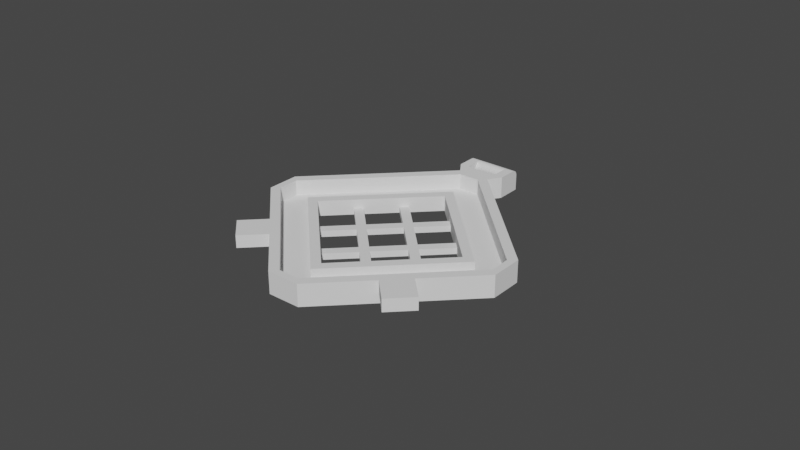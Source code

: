# Source: eugene-mask-filter-cap-4.blend  (saved by Blender 2.82.7; exported with 4.5.12 LTS)
import bpy
from mathutils import Matrix  # noqa: F401  (used for matrix-valued properties, if any)

bpy.ops.wm.read_factory_settings(use_empty=True)
scene = bpy.context.scene
scene.name = 'Scene'

# ---- collections
col_collection = bpy.data.collections.new('Collection'); scene.collection.children.link(col_collection)

# ---- world
world_world = bpy.data.worlds.new('World'); scene.world = world_world
world_world.use_nodes = True; world_world.node_tree.nodes.clear()
_N = world_world.node_tree.nodes; _L = world_world.node_tree.links
n0 = _N.new('ShaderNodeOutputWorld'); n0.name = 'World Output'; n0.location = (300, 300)
n1 = _N.new('ShaderNodeBackground'); n1.name = 'Background'; n1.location = (10, 300)
n1.inputs[0].default_value = (0.05088, 0.05088, 0.05088, 1.0)
_L.new(n1.outputs[0], n0.inputs[0])
n0.is_active_output = True
world_world.color = (0.05088, 0.05088, 0.05088)
world_world.use_sun_shadow = False
world_world.sun_shadow_jitter_overblur = 0.0

# ---- meshes
me_plane_006 = bpy.data.meshes.new('Plane.006')
me_plane_006.from_pydata([(-1.137e-10, -0.02724, 0.002), (0.0, -0.03138, 0.002), (1.137e-10, 0.02724, 0.002), (0.0, 0.03138, 0.002), (0.02724, 1.706e-09, 0.002), (0.03138, 1.949e-09, 0.002), (-0.02724, -1.706e-09, 0.002), (-0.03138, -1.949e-09, 0.002), (0.02443, -0.002813, 0.002), (0.02235, -0.004885, 0.002), (0.02546, -0.005922, 0.002), (0.01954, -0.007698, 0.002), (0.01747, -0.009771, 0.002), (0.02058, -0.01081, 0.002), (0.01466, -0.01258, 0.002), (0.01258, -0.01466, 0.002), (0.01569, -0.01569, 0.002), (0.009771, -0.01747, 0.002), (0.007698, -0.01954, 0.002), (0.01081, -0.02058, 0.002), (0.002813, -0.02443, 0.002), (0.005922, -0.02546, 0.002), (0.004885, -0.02235, 0.002), (-0.002813, -0.02443, 0.002), (-0.004885, -0.02235, 0.002), (-0.005922, -0.02546, 0.002), (-0.007698, -0.01954, 0.002), (-0.009771, -0.01747, 0.002), (-0.01081, -0.02058, 0.002), (-0.01258, -0.01466, 0.002), (-0.01466, -0.01258, 0.002), (-0.01569, -0.01569, 0.002), (-0.01747, -0.009771, 0.002), (-0.01954, -0.007698, 0.002), (-0.02058, -0.01081, 0.002), (-0.02443, -0.002813, 0.002), (-0.02546, -0.005922, 0.002), (-0.02235, -0.004885, 0.002), (-0.02443, 0.002813, 0.002), (-0.02235, 0.004885, 0.002), (-0.02546, 0.005922, 0.002), (-0.01954, 0.007698, 0.002), (-0.01747, 0.009771, 0.002), (-0.02058, 0.01081, 0.002), (-0.01466, 0.01258, 0.002), (-0.01258, 0.01466, 0.002), (-0.01569, 0.01569, 0.002), (-0.009771, 0.01747, 0.002), (-0.007698, 0.01954, 0.002), (-0.01081, 0.02058, 0.002), (-0.002813, 0.02443, 0.002), (-0.005922, 0.02546, 0.002), (-0.004885, 0.02235, 0.002), (0.002813, 0.02443, 0.002), (0.004885, 0.02235, 0.002), (0.005922, 0.02546, 0.002), (0.007698, 0.01954, 0.002), (0.009771, 0.01747, 0.002), (0.01081, 0.02058, 0.002), (0.01258, 0.01466, 0.002), (0.01466, 0.01258, 0.002), (0.01569, 0.01569, 0.002), (0.01747, 0.009771, 0.002), (0.01954, 0.007698, 0.002), (0.02058, 0.01081, 0.002), (0.02443, 0.002813, 0.002), (0.02546, 0.005922, 0.002), (0.02235, 0.004885, 0.002), (0.01466, -0.002813, 0.002), (0.01258, -0.004885, 0.002), (0.01466, -0.006958, 0.002), (0.01673, -0.004885, 0.002), (0.004885, -0.01258, 0.002), (0.002813, -0.01466, 0.002), (0.004885, -0.01673, 0.002), (0.006958, -0.01466, 0.002), (0.01466, 0.006958, 0.002), (0.01258, 0.004885, 0.002), (0.01466, 0.002813, 0.002), (0.01673, 0.004885, 0.002), (0.009771, 0.002073, 0.002), (0.007698, 0.0, 0.002), (0.009771, -0.002073, 0.002), (0.01184, 1.137e-10, 0.002), (0.004885, -0.002813, 0.002), (0.002813, -0.004885, 0.002), (0.004885, -0.006958, 0.002), (0.006958, -0.004885, 0.002), (-2.275e-10, -0.007698, 0.002), (-0.002073, -0.009771, 0.002), (2.275e-10, -0.01184, 0.002), (0.002073, -0.009771, 0.002), (-0.006958, -0.01466, 0.002), (-0.004885, -0.01673, 0.002), (-0.002813, -0.01466, 0.002), (-0.004885, -0.01258, 0.002), (0.004885, 0.006958, 0.002), (0.002813, 0.004885, 0.002), (0.004885, 0.002813, 0.002), (0.006958, 0.004885, 0.002), (-0.004885, -0.002813, 0.002), (-0.006958, -0.004885, 0.002), (-0.004885, -0.006958, 0.002), (-0.002813, -0.004885, 0.002), (0.004885, 0.01673, 0.002), (0.002813, 0.01466, 0.002), (0.004885, 0.01258, 0.002), (0.006958, 0.01466, 0.002), (-2.275e-10, 0.01184, 0.002), (-0.002073, 0.009771, 0.002), (0.0, 0.007698, 0.002), (0.002073, 0.009771, 0.002), (-0.004885, 0.006958, 0.002), (-0.006958, 0.004885, 0.002), (-0.004885, 0.002813, 0.002), (-0.002813, 0.004885, 0.002), (-0.009771, 0.002073, 0.002), (-0.01184, -9.1e-10, 0.002), (-0.009771, -0.002073, 0.002), (-0.007698, -9.1e-10, 0.002), (-0.01673, -0.004885, 0.002), (-0.01466, -0.006958, 0.002), (-0.01258, -0.004885, 0.002), (-0.01466, -0.002813, 0.002), (-0.004885, 0.01673, 0.002), (-0.006958, 0.01466, 0.002), (-0.004885, 0.01258, 0.002), (-0.002813, 0.01466, 0.002), (-0.01466, 0.006958, 0.002), (-0.01673, 0.004885, 0.002), (-0.01466, 0.002813, 0.002), (-0.01258, 0.004885, 0.002), (-1.137e-10, -0.02724, 0.0), (0.0, -0.03138, 0.0), (1.137e-10, 0.02724, 0.0), (0.0, 0.03138, 0.0), (0.02724, 1.706e-09, 0.0), (0.03138, 1.949e-09, 0.0), (-0.02724, -1.706e-09, 0.0), (-0.03138, -1.949e-09, 0.0), (0.02443, -0.002813, 0.0), (0.02235, -0.004885, 0.0), (0.02546, -0.005922, 0.0), (0.01954, -0.007698, 0.0), (0.01747, -0.009771, 0.0), (0.02058, -0.01081, 0.0), (0.01466, -0.01258, 0.0), (0.01258, -0.01466, 0.0), (0.01569, -0.01569, 0.0), (0.009771, -0.01747, 0.0), (0.007698, -0.01954, 0.0), (0.01081, -0.02058, 0.0), (0.002813, -0.02443, 0.0), (0.005922, -0.02546, 0.0), (0.004885, -0.02235, 0.0), (-0.002813, -0.02443, 0.0), (-0.004885, -0.02235, 0.0), (-0.005922, -0.02546, 0.0), (-0.007698, -0.01954, 0.0), (-0.009771, -0.01747, 0.0), (-0.01081, -0.02058, 0.0), (-0.01258, -0.01466, 0.0), (-0.01466, -0.01258, 0.0), (-0.01569, -0.01569, 0.0), (-0.01747, -0.009771, 0.0), (-0.01954, -0.007698, 0.0), (-0.02058, -0.01081, 0.0), (-0.02443, -0.002813, 0.0), (-0.02546, -0.005922, 0.0), (-0.02235, -0.004885, 0.0), (-0.02443, 0.002813, 0.0), (-0.02235, 0.004885, 0.0), (-0.02546, 0.005922, 0.0), (-0.01954, 0.007698, 0.0), (-0.01747, 0.009771, 0.0), (-0.02058, 0.01081, 0.0), (-0.01466, 0.01258, 0.0), (-0.01258, 0.01466, 0.0), (-0.01569, 0.01569, 0.0), (-0.009771, 0.01747, 0.0), (-0.007698, 0.01954, 0.0), (-0.01081, 0.02058, 0.0), (-0.002813, 0.02443, 0.0), (-0.005922, 0.02546, 0.0), (-0.004885, 0.02235, 0.0), (0.002813, 0.02443, 0.0), (0.004885, 0.02235, 0.0), (0.005922, 0.02546, 0.0), (0.007698, 0.01954, 0.0), (0.009771, 0.01747, 0.0), (0.01081, 0.02058, 0.0), (0.01258, 0.01466, 0.0), (0.01466, 0.01258, 0.0), (0.01569, 0.01569, 0.0), (0.01747, 0.009771, 0.0), (0.01954, 0.007698, 0.0), (0.02058, 0.01081, 0.0), (0.02443, 0.002813, 0.0), (0.02546, 0.005922, 0.0), (0.02235, 0.004885, 0.0), (0.01466, -0.002813, 0.0), (0.01258, -0.004885, 0.0), (0.01466, -0.006958, 0.0), (0.01673, -0.004885, 0.0), (0.004885, -0.01258, 0.0), (0.002813, -0.01466, 0.0), (0.004885, -0.01673, 0.0), (0.006958, -0.01466, 0.0), (0.01466, 0.006958, 0.0), (0.01258, 0.004885, 0.0), (0.01466, 0.002813, 0.0), (0.01673, 0.004885, 0.0), (0.009771, 0.002073, 0.0), (0.007698, 0.0, 0.0), (0.009771, -0.002073, 0.0), (0.01184, 1.137e-10, 0.0), (0.004885, -0.002813, 0.0), (0.002813, -0.004885, 0.0), (0.004885, -0.006958, 0.0), (0.006958, -0.004885, 0.0), (-2.275e-10, -0.007698, 0.0), (-0.002073, -0.009771, 0.0), (2.275e-10, -0.01184, 0.0), (0.002073, -0.009771, 0.0), (-0.006958, -0.01466, 0.0), (-0.004885, -0.01673, 0.0), (-0.002813, -0.01466, 0.0), (-0.004885, -0.01258, 0.0), (0.004885, 0.006958, 0.0), (0.002813, 0.004885, 0.0), (0.004885, 0.002813, 0.0), (0.006958, 0.004885, 0.0), (-0.004885, -0.002813, 0.0), (-0.006958, -0.004885, 0.0), (-0.004885, -0.006958, 0.0), (-0.002813, -0.004885, 0.0), (0.004885, 0.01673, 0.0), (0.002813, 0.01466, 0.0), (0.004885, 0.01258, 0.0), (0.006958, 0.01466, 0.0), (-2.275e-10, 0.01184, 0.0), (-0.002073, 0.009771, 0.0), (0.0, 0.007698, 0.0), (0.002073, 0.009771, 0.0), (-0.004885, 0.006958, 0.0), (-0.006958, 0.004885, 0.0), (-0.004885, 0.002813, 0.0), (-0.002813, 0.004885, 0.0), (-0.009771, 0.002073, 0.0), (-0.01184, -9.1e-10, 0.0), (-0.009771, -0.002073, 0.0), (-0.007698, -9.1e-10, 0.0), (-0.01673, -0.004885, 0.0), (-0.01466, -0.006958, 0.0), (-0.01258, -0.004885, 0.0), (-0.01466, -0.002813, 0.0), (-0.004885, 0.01673, 0.0), (-0.006958, 0.01466, 0.0), (-0.004885, 0.01258, 0.0), (-0.002813, 0.01466, 0.0), (-0.01466, 0.006958, 0.0), (-0.01673, 0.004885, 0.0), (-0.01466, 0.002813, 0.0), (-0.01258, 0.004885, 0.0), (-1.137e-10, -0.02724, 0.005), (0.0, -0.03138, 0.005), (1.137e-10, 0.02724, 0.005), (0.0, 0.03138, 0.005), (0.02724, 1.706e-09, 0.005), (0.03138, 1.949e-09, 0.005), (-0.02724, -1.706e-09, 0.005), (-0.03138, -1.949e-09, 0.005), (0.02443, -0.002813, 0.005), (0.02235, -0.004885, 0.005), (0.02546, -0.005922, 0.005), (0.01954, -0.007698, 0.005), (0.01747, -0.009771, 0.005), (0.02058, -0.01081, 0.005), (0.01466, -0.01258, 0.005), (0.01258, -0.01466, 0.005), (0.01569, -0.01569, 0.005), (0.009771, -0.01747, 0.005), (0.007698, -0.01954, 0.005), (0.01081, -0.02058, 0.005), (0.002813, -0.02443, 0.005), (0.005922, -0.02546, 0.005), (0.004885, -0.02235, 0.005), (-0.002813, -0.02443, 0.005), (-0.004885, -0.02235, 0.005), (-0.005922, -0.02546, 0.005), (-0.007698, -0.01954, 0.005), (-0.009771, -0.01747, 0.005), (-0.01081, -0.02058, 0.005), (-0.01258, -0.01466, 0.005), (-0.01466, -0.01258, 0.005), (-0.01569, -0.01569, 0.005), (-0.01747, -0.009771, 0.005), (-0.01954, -0.007698, 0.005), (-0.02058, -0.01081, 0.005), (-0.02443, -0.002813, 0.005), (-0.02546, -0.005922, 0.005), (-0.02235, -0.004885, 0.005), (-0.02443, 0.002813, 0.005), (-0.02235, 0.004885, 0.005), (-0.02546, 0.005922, 0.005), (-0.01954, 0.007698, 0.005), (-0.01747, 0.009771, 0.005), (-0.02058, 0.01081, 0.005), (-0.01466, 0.01258, 0.005), (-0.01258, 0.01466, 0.005), (-0.01569, 0.01569, 0.005), (-0.009771, 0.01747, 0.005), (-0.007698, 0.01954, 0.005), (-0.01081, 0.02058, 0.005), (-0.002813, 0.02443, 0.005), (-0.005922, 0.02546, 0.005), (-0.004885, 0.02235, 0.005), (0.002813, 0.02443, 0.005), (0.004885, 0.02235, 0.005), (0.005922, 0.02546, 0.005), (0.007698, 0.01954, 0.005), (0.009771, 0.01747, 0.005), (0.01081, 0.02058, 0.005), (0.01258, 0.01466, 0.005), (0.01466, 0.01258, 0.005), (0.01569, 0.01569, 0.005), (0.01747, 0.009771, 0.005), (0.01954, 0.007698, 0.005), (0.02058, 0.01081, 0.005), (0.02443, 0.002813, 0.005), (0.02546, 0.005922, 0.005), (0.02235, 0.004885, 0.005)], [], [(45, 44, 308, 309), (41, 39, 303, 305), (18, 17, 281, 282), (7, 40, 304, 271), (2, 50, 314, 266), (38, 6, 270, 302), (36, 7, 271, 300), (42, 41, 305, 306), (34, 36, 300, 298), (15, 14, 278, 279), (37, 33, 297, 301), (6, 35, 299, 270), (31, 34, 298, 295), (39, 38, 302, 303), (21, 1, 265, 285), (65, 67, 331, 329), (32, 30, 294, 296), (12, 11, 275, 276), (28, 31, 295, 292), (0, 20, 284, 264), (68, 71, 70, 69), (72, 75, 74, 73), (76, 79, 78, 77), (80, 83, 82, 81), (84, 87, 86, 85), (88, 91, 90, 89), (92, 95, 94, 93), (96, 99, 98, 97), (50, 182, 184, 52), (100, 103, 102, 101), (104, 107, 106, 105), (108, 111, 110, 109), (112, 115, 114, 113), (116, 119, 118, 117), (120, 123, 122, 121), (124, 127, 126, 125), (24, 156, 155, 23), (128, 131, 130, 129), (29, 27, 291, 293), (63, 62, 326, 327), (25, 28, 292, 289), (64, 66, 330, 328), (9, 8, 272, 273), (35, 37, 301, 299), (26, 24, 288, 290), (67, 63, 327, 331), (1, 25, 289, 265), (60, 59, 323, 324), (61, 64, 328, 325), (33, 32, 296, 297), (23, 0, 264, 287), (62, 60, 324, 326), (19, 21, 285, 283), (58, 61, 325, 322), (22, 18, 282, 286), (57, 56, 320, 321), (59, 57, 321, 323), (30, 29, 293, 294), (16, 19, 283, 280), (55, 58, 322, 319), (17, 15, 279, 281), (56, 54, 318, 320), (92, 93, 26, 27), (62, 63, 79, 76), (77, 78, 83, 80), (81, 82, 87, 84), (85, 86, 91, 88), (89, 90, 94, 95), (45, 177, 176, 44), (39, 171, 170, 38), (120, 121, 32, 33), (56, 57, 107, 104), (105, 106, 111, 108), (109, 110, 115, 112), (113, 114, 119, 116), (117, 118, 122, 123), (30, 162, 161, 29), (35, 167, 169, 37), (70, 71, 11, 12), (74, 75, 17, 18), (82, 83, 68, 69), (90, 91, 72, 73), (98, 99, 80, 81), (122, 254, 253, 121), (102, 103, 88, 89), (110, 111, 96, 97), (120, 252, 255, 123), (118, 119, 100, 101), (126, 127, 108, 109), (128, 260, 263, 131), (130, 131, 116, 117), (47, 48, 124, 125), (130, 262, 261, 129), (41, 42, 128, 129), (140, 141, 142), (143, 144, 145), (146, 147, 148), (149, 150, 151), (152, 153, 154), (155, 156, 157), (158, 159, 160), (161, 162, 163), (164, 165, 166), (167, 168, 169), (170, 171, 172), (173, 174, 175), (176, 177, 178), (179, 180, 181), (182, 183, 184), (185, 186, 187), (188, 189, 190), (191, 192, 193), (194, 195, 196), (197, 198, 199), (200, 201, 202, 203), (204, 205, 206, 207), (208, 209, 210, 211), (212, 213, 214, 215), (216, 217, 218, 219), (220, 221, 222, 223), (224, 225, 226, 227), (228, 229, 230, 231), (115, 247, 246, 114), (232, 233, 234, 235), (236, 237, 238, 239), (240, 241, 242, 243), (244, 245, 246, 247), (248, 249, 250, 251), (252, 253, 254, 255), (256, 257, 258, 259), (102, 234, 233, 101), (260, 261, 262, 263), (152, 132, 133, 153), (167, 138, 139, 168), (182, 134, 135, 183), (197, 136, 137, 198), (136, 140, 142, 137), (141, 143, 145, 142), (144, 146, 148, 145), (147, 149, 151, 148), (150, 154, 153, 151), (132, 155, 157, 133), (156, 158, 160, 157), (159, 161, 163, 160), (162, 164, 166, 163), (165, 169, 168, 166), (138, 170, 172, 139), (171, 173, 175, 172), (174, 176, 178, 175), (177, 179, 181, 178), (180, 184, 183, 181), (134, 185, 187, 135), (186, 188, 190, 187), (189, 191, 193, 190), (192, 194, 196, 193), (195, 199, 198, 196), (224, 159, 158, 225), (194, 208, 211, 195), (209, 212, 215, 210), (213, 216, 219, 214), (217, 220, 223, 218), (221, 227, 226, 222), (113, 245, 244, 112), (105, 237, 236, 104), (252, 165, 164, 253), (188, 236, 239, 189), (237, 240, 243, 238), (241, 244, 247, 242), (245, 248, 251, 246), (249, 255, 254, 250), (100, 232, 235, 103), (72, 204, 207, 75), (202, 144, 143, 203), (206, 150, 149, 207), (214, 201, 200, 215), (222, 205, 204, 223), (230, 213, 212, 231), (107, 239, 238, 106), (234, 221, 220, 235), (242, 229, 228, 243), (77, 209, 208, 76), (250, 233, 232, 251), (258, 241, 240, 259), (74, 206, 205, 73), (262, 249, 248, 263), (179, 257, 256, 180), (70, 202, 201, 69), (173, 261, 260, 174), (50, 2, 134, 182), (68, 200, 203, 71), (3, 51, 183, 135), (65, 4, 136, 197), (47, 125, 257, 179), (124, 48, 180, 256), (5, 66, 198, 137), (70, 12, 144, 202), (65, 197, 199, 67), (4, 8, 140, 136), (11, 71, 203, 143), (92, 27, 159, 224), (60, 192, 191, 59), (10, 5, 137, 142), (26, 93, 225, 158), (41, 129, 261, 173), (9, 11, 143, 141), (62, 76, 208, 194), (128, 42, 174, 260), (13, 10, 142, 145), (74, 18, 150, 206), (79, 63, 195, 211), (12, 14, 146, 144), (17, 75, 207, 149), (77, 80, 212, 209), (16, 13, 145, 148), (83, 78, 210, 215), (15, 17, 149, 147), (81, 84, 216, 213), (19, 16, 148, 151), (87, 82, 214, 219), (18, 22, 154, 150), (85, 88, 220, 217), (21, 19, 151, 153), (82, 69, 201, 214), (91, 86, 218, 223), (0, 23, 155, 132), (68, 83, 215, 200), (89, 95, 227, 221), (25, 1, 133, 157), (94, 90, 222, 226), (24, 26, 158, 156), (28, 25, 157, 160), (90, 73, 205, 222), (27, 29, 161, 159), (72, 91, 223, 204), (31, 28, 160, 163), (30, 32, 164, 162), (34, 31, 163, 166), (33, 37, 169, 165), (79, 211, 210, 78), (36, 34, 166, 168), (98, 81, 213, 230), (87, 219, 218, 86), (6, 38, 170, 138), (80, 99, 231, 212), (85, 217, 216, 84), (40, 7, 139, 172), (92, 224, 227, 95), (94, 226, 225, 93), (39, 41, 173, 171), (20, 152, 154, 22), (43, 40, 172, 175), (102, 89, 221, 234), (42, 44, 176, 174), (88, 103, 235, 220), (120, 33, 165, 252), (46, 43, 175, 178), (32, 121, 253, 164), (45, 47, 179, 177), (56, 104, 236, 188), (49, 46, 178, 181), (107, 57, 189, 239), (48, 52, 184, 180), (105, 108, 240, 237), (51, 49, 181, 183), (110, 97, 229, 242), (111, 106, 238, 243), (2, 53, 185, 134), (96, 111, 243, 228), (109, 112, 244, 241), (55, 3, 135, 187), (15, 147, 146, 14), (115, 110, 242, 247), (54, 56, 188, 186), (9, 141, 140, 8), (113, 116, 248, 245), (58, 55, 187, 190), (118, 101, 233, 250), (119, 114, 246, 251), (57, 59, 191, 189), (100, 119, 251, 232), (117, 123, 255, 249), (61, 58, 190, 193), (122, 118, 250, 254), (60, 62, 194, 192), (64, 61, 193, 196), (63, 67, 199, 195), (66, 64, 196, 198), (126, 109, 241, 258), (20, 0, 132, 152), (108, 127, 259, 240), (54, 186, 185, 53), (1, 21, 153, 133), (126, 258, 257, 125), (35, 6, 138, 167), (124, 256, 259, 127), (130, 117, 249, 262), (96, 228, 231, 99), (116, 131, 263, 248), (7, 36, 168, 139), (98, 230, 229, 97), (272, 274, 273), (275, 277, 276), (278, 280, 279), (281, 283, 282), (284, 286, 285), (287, 289, 288), (290, 292, 291), (293, 295, 294), (296, 298, 297), (299, 301, 300), (302, 304, 303), (305, 307, 306), (308, 310, 309), (311, 313, 312), (314, 316, 315), (317, 319, 318), (320, 322, 321), (323, 325, 324), (326, 328, 327), (329, 331, 330), (284, 285, 265, 264), (299, 300, 271, 270), (314, 315, 267, 266), (329, 330, 269, 268), (268, 269, 274, 272), (273, 274, 277, 275), (276, 277, 280, 278), (279, 280, 283, 281), (282, 283, 285, 286), (264, 265, 289, 287), (288, 289, 292, 290), (291, 292, 295, 293), (294, 295, 298, 296), (297, 298, 300, 301), (270, 271, 304, 302), (303, 304, 307, 305), (306, 307, 310, 308), (309, 310, 313, 311), (312, 313, 315, 316), (266, 267, 319, 317), (318, 319, 322, 320), (321, 322, 325, 323), (324, 325, 328, 326), (327, 328, 330, 331), (51, 3, 267, 315), (40, 43, 307, 304), (4, 65, 329, 268), (20, 22, 286, 284), (44, 42, 306, 308), (43, 46, 310, 307), (48, 47, 311, 312), (66, 5, 269, 330), (47, 45, 309, 311), (8, 4, 268, 272), (46, 49, 313, 310), (50, 52, 316, 314), (5, 10, 274, 269), (24, 23, 287, 288), (52, 48, 312, 316), (11, 9, 273, 275), (49, 51, 315, 313), (10, 13, 277, 274), (53, 2, 266, 317), (14, 12, 276, 278), (27, 26, 290, 291), (3, 55, 319, 267), (13, 16, 280, 277), (54, 53, 317, 318)])
me_plane_006.use_remesh_fix_poles = True
me_plane_006.use_remesh_preserve_attributes = False
me_plane_006.use_mirror_vertex_groups = False
me_plane_006.update()
me_plane_001 = bpy.data.meshes.new('Plane.001')
me_plane_001.from_pydata([(0.0, -0.03155, 0.0), (0.0, 0.03155, 0.0), (0.03155, 1.958e-09, 0.0), (-0.03155, -1.958e-09, 0.0), (-0.00525, -0.042, 0.0), (0.003307, -0.03969, 0.0), (-0.042, -0.00525, 0.0), (-0.042, 0.00525, 0.0), (0.042, -0.00525, 0.0), (0.042, 0.00525, 0.0), (0.00525, -0.042, 0.0), (-0.003307, -0.03969, 0.0), (0.00525, 0.042, 0.0), (-0.00525, 0.042, 0.0), (-0.03969, -0.003307, 0.0), (-0.03969, 0.003307, 0.0), (0.003307, 0.03969, 0.0), (-0.003307, 0.03969, 0.0), (0.03969, -0.003307, 0.0), (0.03969, 0.003307, 0.0), (0.0, -0.03155, 0.002), (0.0, 0.03155, 0.002), (0.03155, 1.958e-09, 0.002), (-0.03155, -1.958e-09, 0.002), (-0.00525, 0.042, 0.002), (0.003307, -0.03969, 0.002), (0.00525, 0.042, 0.002), (0.00525, -0.042, 0.002), (0.042, 0.00525, 0.002), (0.042, -0.00525, 0.002), (-0.042, 0.00525, 0.002), (-0.003307, -0.03969, 0.002), (-0.042, -0.00525, 0.002), (-0.00525, -0.042, 0.002), (-0.03969, -0.003307, 0.002), (-0.03969, 0.003307, 0.002), (0.003307, 0.03969, 0.002), (-0.003307, 0.03969, 0.002), (0.03969, -0.003307, 0.002), (0.03969, 0.003307, 0.002), (-0.00525, -0.042, 0.007), (0.003307, -0.03969, 0.007), (-0.042, -0.00525, 0.007), (-0.042, 0.00525, 0.007), (0.042, -0.00525, 0.007), (0.042, 0.00525, 0.007), (0.00525, -0.042, 0.007), (-0.003307, -0.03969, 0.007), (0.00525, 0.042, 0.007), (-0.00525, 0.042, 0.007), (-0.03969, -0.003307, 0.007), (-0.03969, 0.003307, 0.007), (0.003307, 0.03969, 0.007), (-0.003307, 0.03969, 0.007), (0.03969, -0.003307, 0.007), (0.03969, 0.003307, 0.007), (-0.0004631, -0.042, 0.0), (-0.02299, -0.02207, 0.0)], [], [(10, 5, 11), (6, 14, 15), (16, 17, 13), (18, 19, 9), (8, 18, 5), (11, 14, 57), (7, 15, 17), (19, 16, 12), (19, 18, 2), (0, 5, 18), (5, 0, 11), (3, 14, 11), (14, 3, 15), (1, 17, 15), (17, 16, 1), (2, 1, 16), (39, 38, 54), (13, 24, 30), (6, 32, 33), (36, 39, 55), (25, 41, 47), (39, 22, 38), (22, 38, 25), (25, 31, 20), (20, 31, 34), (34, 35, 23), (23, 35, 37), (37, 21, 36), (39, 36, 21), (7, 30, 32), (1, 2, 22), (2, 22, 20), (9, 12, 26), (0, 20, 23), (10, 27, 29), (3, 23, 21), (40, 47, 41), (43, 51, 50), (48, 49, 53), (44, 45, 55), (49, 53, 51), (45, 48, 52), (34, 50, 51), (50, 47, 40), (38, 54, 41), (31, 47, 50), (37, 36, 52), (35, 51, 53), (42, 50, 40), (56, 4, 33, 27), (42, 40, 33, 32), (3, 0, 23), (0, 2, 20), (21, 1, 22), (1, 3, 21), (52, 36, 55), (53, 37, 52), (37, 35, 53), (35, 34, 51), (34, 31, 50), (31, 25, 47), (25, 38, 41), (55, 39, 54), (54, 44, 55), (55, 45, 52), (52, 48, 53), (43, 49, 51), (42, 43, 50), (46, 40, 41), (20, 22, 25), (22, 39, 21), (21, 23, 37), (23, 20, 34), (12, 13, 24), (8, 9, 28), (41, 54, 44), (48, 45, 28, 26), (46, 41, 44), (49, 43, 30, 24), (29, 27, 46, 44), (33, 40, 46, 27), (32, 30, 43, 42), (45, 44, 29, 28), (24, 49, 48, 26), (56, 10, 11), (6, 4, 57), (7, 6, 15), (13, 7, 17), (12, 16, 13), (9, 19, 12), (8, 18, 9), (10, 8, 5), (2, 0, 18), (0, 3, 11), (3, 1, 15), (19, 2, 16), (29, 8, 28), (28, 9, 26), (26, 12, 24), (7, 13, 30), (6, 7, 32), (4, 6, 33), (10, 56, 27), (4, 56, 11), (4, 11, 57), (14, 6, 57), (8, 10, 29)])
_uv = me_plane_001.uv_layers.new(name='UVMap')
_uv.uv.foreach_set('vector', [0.0, 0.0, 0.0, 0.0, 0.0, 0.0, 0.0, 0.0, 0.0, 0.0, 0.0, 0.0, 0.0, 0.0, 0.0, 0.0, 0.0, 0.0, 0.0, 0.0, 0.0, 0.0, 0.0, 0.0, 0.0, 0.0, 0.0, 0.0, 0.0, 0.0, 0.0, 0.0, 0.0, 0.0, 0.0, 0.0, 0.0, 0.0, 0.0, 0.0, 0.0, 0.0, 0.0, 0.0, 0.0, 0.0, 0.0, 0.0, 0.0, 0.0, 0.0, 0.0, 0.0, 0.0, 0.0, 0.0, 0.0, 0.0, 0.0, 0.0, 0.0, 0.0, 0.0, 0.0, 0.0, 0.0, 0.0, 0.0, 0.0, 0.0, 0.0, 0.0, 0.0, 0.0, 0.0, 0.0, 0.0, 0.0, 0.0, 0.0, 0.0, 0.0, 0.0, 0.0, 0.0, 0.0, 0.0, 0.0, 0.0, 0.0, 0.0, 0.0, 0.0, 0.0, 0.0, 0.0, 0.0, 0.0, 0.0, 0.0, 0.0, 0.0, 0.0, 0.0, 0.0, 0.0, 0.0, 0.0, 0.0, 0.0, 0.0, 0.0, 0.0, 0.0, 0.0, 0.0, 0.0, 0.0, 0.0, 0.0, 0.0, 0.0, 0.0, 0.0, 0.0, 0.0, 0.0, 0.0, 0.0, 0.0, 0.0, 0.0, 0.0, 0.0, 0.0, 0.0, 0.0, 0.0, 0.0, 0.0, 0.0, 0.0, 0.0, 0.0, 0.0, 0.0, 0.0, 0.0, 0.0, 0.0, 0.0, 0.0, 0.0, 0.0, 0.0, 0.0, 0.0, 0.0, 0.0, 0.0, 0.0, 0.0, 0.0, 0.0, 0.0, 0.0, 0.0, 0.0, 0.0, 0.0, 0.0, 0.0, 0.0, 0.0, 0.0, 0.0, 0.0, 0.0, 0.0, 0.0, 0.0, 0.0, 0.0, 0.0, 0.0, 0.0, 0.0, 0.0, 0.0, 0.0, 0.0, 0.0, 0.0, 0.0, 0.0, 0.0, 0.0, 0.0, 0.0, 0.0, 0.0, 0.0, 0.0, 0.0, 0.0, 0.0, 0.0, 0.0, 0.0, 0.0, 0.0, 0.0, 0.0, 0.0, 0.0, 0.0, 0.0, 0.0, 0.0, 0.0, 0.0, 0.0, 0.0, 0.0, 0.0, 0.0, 0.0, 0.0, 0.0, 0.0, 0.0, 0.0, 0.0, 0.0, 0.0, 0.0, 0.0, 0.0, 0.0, 0.0, 0.0, 0.0, 0.0, 0.0, 0.0, 0.0, 0.0, 0.0, 0.0, 0.0, 0.0, 0.0, 0.0, 0.0, 0.0, 0.0, 0.0, 0.0, 0.0, 0.0, 0.0, 0.0, 0.0, 0.0, 0.0, 0.0, 0.0, 0.0, 0.0, 0.0, 0.0, 0.0, 0.0, 0.0, 0.0, 0.0, 0.0, 0.0, 0.0, 0.0, 0.0, 0.0, 0.0, 0.0, 0.0, 0.0, 0.0, 0.0, 0.0, 0.0, 0.0, 0.0, 0.0, 0.0, 0.0, 0.0, 0.0, 0.0, 0.0, 0.0, 0.0, 0.0, 0.0, 0.0, 0.0, 0.0, 0.0, 0.0, 0.0, 0.0, 0.0, 0.0, 0.0, 0.0, 0.0, 0.0, 0.0, 0.0, 0.0, 0.0, 0.0, 0.0, 0.0, 0.0, 0.0, 0.0, 0.0, 0.0, 0.0, 0.0, 0.0, 0.0, 0.0, 0.0, 0.0, 0.0, 0.0, 0.0, 0.0, 0.0, 0.0, 0.0, 0.0, 0.0, 0.0, 0.0, 0.0, 0.0, 0.0, 0.0, 0.0, 0.0, 0.0, 0.0, 0.0, 0.0, 0.0, 0.0, 0.0, 0.0, 0.0, 0.0, 0.0, 0.0, 0.0, 0.0, 0.0, 0.0, 0.0, 0.0, 0.0, 0.0, 0.0, 0.0, 0.0, 0.0, 0.0, 0.0, 0.0, 0.0, 0.0, 0.0, 0.0, 0.0, 0.0, 0.0, 0.0, 0.0, 0.0, 0.0, 0.0, 0.0, 0.0, 0.0, 0.0, 0.0, 0.0, 0.0, 0.0, 0.0, 0.0, 0.0, 0.0, 0.0, 0.0, 0.0, 0.0, 0.0, 0.0, 0.0, 0.0, 0.0, 0.0, 0.0, 0.0, 0.0, 0.0, 0.0, 0.0, 0.0, 0.0, 0.0, 0.0, 0.0, 0.0, 0.0, 0.0, 0.0, 0.0, 0.0, 0.0, 0.0, 0.0, 0.0, 0.0, 0.0, 0.0, 0.0, 0.0, 0.0, 0.0, 0.0, 0.0, 0.0, 0.0, 0.0, 0.0, 0.0, 0.0, 0.0, 0.0, 0.0, 0.0, 0.0, 0.0, 0.0, 0.0, 0.0, 0.0, 0.0, 0.0, 0.0, 0.0, 0.0, 0.0, 0.0, 0.0, 0.0, 0.0, 0.0, 0.0, 0.0, 0.0, 0.0, 0.0, 0.0, 0.0, 0.0, 0.0, 0.0, 0.0, 0.0, 0.0, 0.0, 0.0, 0.0, 0.0, 0.0, 0.0, 0.0, 0.0, 0.0, 0.0, 0.0, 0.0, 0.0, 0.0, 0.0, 0.0, 0.0, 0.0, 0.0, 0.0, 0.0, 0.0, 0.0, 0.0, 0.0, 0.0, 0.0, 0.0, 0.0, 0.0, 0.0, 0.0, 0.0, 0.0, 0.0, 0.0, 0.0, 0.0, 0.0, 0.0, 0.0, 0.0, 0.0, 0.0, 0.0, 0.0, 0.0, 0.0, 0.0, 0.0, 0.0, 0.0, 0.0, 0.0, 0.0, 0.0, 0.0, 0.0, 0.0, 0.0, 0.0, 0.0, 0.0, 0.0, 0.0, 0.0, 0.0, 0.0, 0.0, 0.0, 0.0, 0.0, 0.0, 0.0, 0.0, 0.0, 0.0, 0.0, 0.0, 0.0, 0.0, 0.0, 0.0, 0.0, 0.0, 0.0, 0.0, 0.0, 0.0, 0.0, 0.0, 0.0, 0.0, 0.0, 0.0, 0.0, 0.0, 0.0, 0.0, 0.0, 0.0, 0.0, 0.0, 0.0, 0.0, 0.0, 0.0, 0.0, 0.0, 0.0, 0.0, 0.0, 0.0, 0.0, 0.0, 0.0, 0.0, 0.0, 0.0, 0.0, 0.0, 0.0, 0.0, 0.0, 0.0, 0.0, 0.0, 0.0, 0.0, 0.0, 0.0, 0.0, 0.0, 0.0, 0.0, 0.0, 0.0, 0.0, 0.0, 0.0, 0.0, 0.0, 0.0, 0.0, 0.0, 0.0, 0.0, 0.0, 0.0, 0.0, 0.0, 0.0, 0.0, 0.0, 0.0, 0.0, 0.0, 0.0, 0.0, 0.0, 0.0, 0.0, 0.0, 0.0, 0.0, 0.0, 0.0, 0.0, 0.0, 0.0, 0.0, 0.0, 0.0, 0.0, 0.0, 0.0, 0.0])
me_plane_001.use_remesh_fix_poles = True
me_plane_001.use_remesh_preserve_attributes = False
me_plane_001.use_mirror_vertex_groups = False
me_plane_001.update()
me_plane_003 = bpy.data.meshes.new('Plane.003')
me_plane_003.from_pydata([(0.00525, 0.042, 0.0), (-0.00525, 0.042, 0.0), (0.00525, 0.042, 0.007), (-0.00525, 0.042, 0.007), (0.008, 0.046, 0.0), (-0.008, 0.046, 0.0), (0.008, 0.046, 0.007), (-0.008, 0.046, 0.007), (0.005, 0.046, 0.0), (-0.005, 0.046, 0.0), (0.005, 0.046, 0.007), (-0.005, 0.046, 0.007), (0.008, 0.054, 0.0), (0.005, 0.054, 0.0), (-0.008, 0.054, 0.0), (-0.005, 0.054, 0.0), (0.008, 0.054, 0.005), (0.008, 0.052, 0.007), (0.008, 0.0539, 0.005618), (0.008, 0.05362, 0.006176), (0.008, 0.05318, 0.006618), (0.008, 0.05262, 0.006902), (0.005, 0.052, 0.007), (0.005, 0.054, 0.005), (0.005, 0.05262, 0.006902), (0.005, 0.05318, 0.006618), (0.005, 0.05362, 0.006176), (0.005, 0.0539, 0.005618), (-0.008, 0.052, 0.007), (-0.008, 0.054, 0.005), (-0.008, 0.05262, 0.006902), (-0.008, 0.05318, 0.006618), (-0.008, 0.05362, 0.006176), (-0.008, 0.0539, 0.005618), (-0.005, 0.054, 0.005), (-0.005, 0.052, 0.007), (-0.005, 0.0539, 0.005618), (-0.005, 0.05362, 0.006176), (-0.005, 0.05318, 0.006618), (-0.005, 0.05262, 0.006902)], [], [(0, 2, 3), (10, 6, 17, 22), (0, 4, 6), (1, 5, 9), (3, 7, 5), (2, 6, 10), (11, 10, 8), (7, 11, 35, 28), (8, 10, 22, 24, 25, 26, 27, 23, 13), (13, 23, 16, 12), (4, 8, 13), (5, 7, 28, 30, 31, 32, 33, 29, 14), (11, 9, 15, 34, 36, 37, 38, 39, 35), (9, 5, 14), (7, 3, 11), (2, 10, 11), (3, 2, 11), (1, 3, 5), (1, 0, 3), (2, 0, 6), (9, 11, 8), (12, 4, 13), (4, 0, 8), (0, 1, 9), (8, 0, 9), (15, 9, 14), (14, 29, 34, 15), (16, 23, 27, 18), (18, 27, 26, 19), (19, 26, 25, 20), (20, 25, 24, 21), (21, 24, 22, 17), (34, 29, 33, 36), (36, 33, 32, 37), (37, 32, 31, 38), (38, 31, 30, 39), (39, 30, 28, 35), (6, 4, 12, 16, 18, 19, 20, 21, 17)])
me_plane_003.use_remesh_fix_poles = True
me_plane_003.use_remesh_preserve_attributes = False
me_plane_003.use_mirror_vertex_groups = False
me_plane_003.update()
me_plane_005 = bpy.data.meshes.new('Plane.005')
me_plane_005.from_pydata([(-0.005, 0.054, 0.005), (0.005, 0.054, 0.005), (-0.005, 0.05396, 0.00461), (0.005, 0.05396, 0.00461), (-0.005, 0.05385, 0.004235), (0.005, 0.05385, 0.004235), (-0.005, 0.05366, 0.003889), (0.005, 0.05366, 0.003889), (-0.005, 0.05341, 0.003586), (0.005, 0.05341, 0.003586), (-0.005, 0.05311, 0.003337), (0.005, 0.05311, 0.003337), (-0.005, 0.05277, 0.003152), (0.005, 0.05277, 0.003152), (-0.005, 0.05239, 0.003038), (0.005, 0.05239, 0.003038), (-0.005, 0.052, 0.003), (0.005, 0.052, 0.003), (-0.005, 0.05161, 0.003038), (0.005, 0.05161, 0.003038), (-0.005, 0.05123, 0.003152), (0.005, 0.05123, 0.003152), (-0.005, 0.05089, 0.003337), (0.005, 0.05089, 0.003337), (-0.005, 0.05059, 0.003586), (0.005, 0.05059, 0.003586), (-0.005, 0.05034, 0.003889), (0.005, 0.05034, 0.003889), (-0.005, 0.05015, 0.004235), (0.005, 0.05015, 0.004235), (-0.005, 0.05004, 0.00461), (0.005, 0.05004, 0.00461), (-0.005, 0.05, 0.005), (0.005, 0.05, 0.005), (-0.005, 0.05004, 0.00539), (0.005, 0.05004, 0.00539), (-0.005, 0.05015, 0.005765), (0.005, 0.05015, 0.005765), (-0.005, 0.05034, 0.006111), (0.005, 0.05034, 0.006111), (-0.005, 0.05059, 0.006414), (0.005, 0.05059, 0.006414), (-0.005, 0.05089, 0.006663), (0.005, 0.05089, 0.006663), (-0.005, 0.05123, 0.006848), (0.005, 0.05123, 0.006848), (-0.005, 0.05161, 0.006962), (0.005, 0.05161, 0.006962), (-0.005, 0.052, 0.007), (0.005, 0.052, 0.007), (-0.005, 0.05239, 0.006962), (0.005, 0.05239, 0.006962), (-0.005, 0.05277, 0.006848), (0.005, 0.05277, 0.006848), (-0.005, 0.05311, 0.006663), (0.005, 0.05311, 0.006663), (-0.005, 0.05341, 0.006414), (0.005, 0.05341, 0.006414), (-0.005, 0.05366, 0.006111), (0.005, 0.05366, 0.006111), (-0.005, 0.05385, 0.005765), (0.005, 0.05385, 0.005765), (-0.005, 0.05396, 0.00539), (0.005, 0.05396, 0.00539)], [], [(0, 1, 3, 2), (2, 3, 5, 4), (4, 5, 7, 6), (6, 7, 9, 8), (8, 9, 11, 10), (10, 11, 13, 12), (12, 13, 15, 14), (14, 15, 17, 16), (16, 17, 19, 18), (18, 19, 21, 20), (20, 21, 23, 22), (22, 23, 25, 24), (24, 25, 27, 26), (26, 27, 29, 28), (28, 29, 31, 30), (30, 31, 33, 32), (32, 33, 35, 34), (34, 35, 37, 36), (36, 37, 39, 38), (38, 39, 41, 40), (40, 41, 43, 42), (42, 43, 45, 44), (44, 45, 47, 46), (46, 47, 49, 48), (48, 49, 51, 50), (50, 51, 53, 52), (52, 53, 55, 54), (54, 55, 57, 56), (56, 57, 59, 58), (58, 59, 61, 60), (3, 1, 63, 61, 59, 57, 55, 53, 51, 49, 47, 45, 43, 41, 39, 37, 35, 33, 31, 29, 27, 25, 23, 21, 19, 17, 15, 13, 11, 9, 7, 5), (60, 61, 63, 62), (62, 63, 1, 0), (0, 2, 4, 6, 8, 10, 12, 14, 16, 18, 20, 22, 24, 26, 28, 30, 32, 34, 36, 38, 40, 42, 44, 46, 48, 50, 52, 54, 56, 58, 60, 62)])
_uv = me_plane_005.uv_layers.new(name='UVMap')
_uv.uv.foreach_set('vector', [1.0, 0.5, 1.0, 1.0, 0.9688, 1.0, 0.9688, 0.5, 0.9688, 0.5, 0.9688, 1.0, 0.9375, 1.0, 0.9375, 0.5, 0.9375, 0.5, 0.9375, 1.0, 0.9062, 1.0, 0.9062, 0.5, 0.9062, 0.5, 0.9062, 1.0, 0.875, 1.0, 0.875, 0.5, 0.875, 0.5, 0.875, 1.0, 0.8438, 1.0, 0.8438, 0.5, 0.8438, 0.5, 0.8438, 1.0, 0.8125, 1.0, 0.8125, 0.5, 0.8125, 0.5, 0.8125, 1.0, 0.7812, 1.0, 0.7812, 0.5, 0.7812, 0.5, 0.7812, 1.0, 0.75, 1.0, 0.75, 0.5, 0.75, 0.5, 0.75, 1.0, 0.7188, 1.0, 0.7188, 0.5, 0.7188, 0.5, 0.7188, 1.0, 0.6875, 1.0, 0.6875, 0.5, 0.6875, 0.5, 0.6875, 1.0, 0.6562, 1.0, 0.6562, 0.5, 0.6562, 0.5, 0.6562, 1.0, 0.625, 1.0, 0.625, 0.5, 0.625, 0.5, 0.625, 1.0, 0.5938, 1.0, 0.5938, 0.5, 0.5938, 0.5, 0.5938, 1.0, 0.5625, 1.0, 0.5625, 0.5, 0.5625, 0.5, 0.5625, 1.0, 0.5312, 1.0, 0.5312, 0.5, 0.5312, 0.5, 0.5312, 1.0, 0.5, 1.0, 0.5, 0.5, 0.5, 0.5, 0.5, 1.0, 0.4688, 1.0, 0.4688, 0.5, 0.4688, 0.5, 0.4688, 1.0, 0.4375, 1.0, 0.4375, 0.5, 0.4375, 0.5, 0.4375, 1.0, 0.4062, 1.0, 0.4062, 0.5, 0.4062, 0.5, 0.4062, 1.0, 0.375, 1.0, 0.375, 0.5, 0.375, 0.5, 0.375, 1.0, 0.3438, 1.0, 0.3438, 0.5, 0.3438, 0.5, 0.3438, 1.0, 0.3125, 1.0, 0.3125, 0.5, 0.3125, 0.5, 0.3125, 1.0, 0.2812, 1.0, 0.2812, 0.5, 0.2812, 0.5, 0.2812, 1.0, 0.25, 1.0, 0.25, 0.5, 0.25, 0.5, 0.25, 1.0, 0.2188, 1.0, 0.2188, 0.5, 0.2188, 0.5, 0.2188, 1.0, 0.1875, 1.0, 0.1875, 0.5, 0.1875, 0.5, 0.1875, 1.0, 0.1562, 1.0, 0.1562, 0.5, 0.1562, 0.5, 0.1562, 1.0, 0.125, 1.0, 0.125, 0.5, 0.125, 0.5, 0.125, 1.0, 0.09375, 1.0, 0.09375, 0.5, 0.09375, 0.5, 0.09375, 1.0, 0.0625, 1.0, 0.0625, 0.5, 0.2968, 0.4854, 0.25, 0.49, 0.2032, 0.4854, 0.1582, 0.4717, 0.1167, 0.4496, 0.08029, 0.4197, 0.05045, 0.3833, 0.02827, 0.3418, 0.01461, 0.2968, 0.01, 0.25, 0.01461, 0.2032, 0.02827, 0.1582, 0.05045, 0.1167, 0.08029, 0.08029, 0.1167, 0.05045, 0.1582, 0.02827, 0.2032, 0.01461, 0.25, 0.01, 0.2968, 0.01461, 0.3418, 0.02827, 0.3833, 0.05045, 0.4197, 0.08029, 0.4496, 0.1167, 0.4717, 0.1582, 0.4854, 0.2032, 0.49, 0.25, 0.4854, 0.2968, 0.4717, 0.3418, 0.4496, 0.3833, 0.4197, 0.4197, 0.3833, 0.4496, 0.3418, 0.4717, 0.0625, 0.5, 0.0625, 1.0, 0.03125, 1.0, 0.03125, 0.5, 0.03125, 0.5, 0.03125, 1.0, 0.0, 1.0, 0.0, 0.5, 0.75, 0.49, 0.7968, 0.4854, 0.8418, 0.4717, 0.8833, 0.4496, 0.9197, 0.4197, 0.9496, 0.3833, 0.9717, 0.3418, 0.9854, 0.2968, 0.99, 0.25, 0.9854, 0.2032, 0.9717, 0.1582, 0.9496, 0.1167, 0.9197, 0.08029, 0.8833, 0.05045, 0.8418, 0.02827, 0.7968, 0.01461, 0.75, 0.01, 0.7032, 0.01461, 0.6582, 0.02827, 0.6167, 0.05045, 0.5803, 0.08029, 0.5504, 0.1167, 0.5283, 0.1582, 0.5146, 0.2032, 0.51, 0.25, 0.5146, 0.2968, 0.5283, 0.3418, 0.5504, 0.3833, 0.5803, 0.4197, 0.6167, 0.4496, 0.6582, 0.4717, 0.7032, 0.4854])
me_plane_005.use_remesh_fix_poles = True
me_plane_005.use_remesh_preserve_attributes = False
me_plane_005.use_mirror_vertex_groups = False
me_plane_005.update()
me_plane_002 = bpy.data.meshes.new('Plane.002')
me_plane_002.from_pydata([(0.02697, -0.02028, 0.007), (0.02028, -0.02697, 0.007), (-0.03365, -0.02697, 0.003), (-0.03365, -0.02697, 0.007), (-0.02697, -0.03365, 0.003), (-0.02697, -0.03365, 0.007), (0.02697, -0.03365, 0.007), (0.02697, -0.03365, 0.003), (0.03365, -0.02697, 0.007), (0.03365, -0.02697, 0.003), (-0.02697, -0.02028, 0.007), (-0.02028, -0.02697, 0.007), (0.02697, -0.02028, 0.003), (0.02028, -0.02697, 0.003), (-0.02697, -0.02028, 0.003), (-0.02028, -0.02697, 0.003)], [], [(6, 1, 7), (12, 0, 8), (4, 2, 3), (2, 14, 10), (9, 12, 8), (0, 8, 6), (5, 4, 3), (5, 3, 11), (4, 2, 14), (3, 2, 10), (13, 7, 9), (1, 13, 7), (1, 0, 6), (12, 13, 9), (3, 10, 11), (15, 4, 14), (11, 15, 5), (8, 6, 9), (15, 4, 5), (6, 7, 9), (14, 10, 11), (13, 12, 0), (15, 14, 11), (1, 13, 0)])
_uv = me_plane_002.uv_layers.new(name='UVMap')
_uv.uv.foreach_set('vector', [0.0, 0.0, 0.0, 0.0, 0.0, 0.0, 0.0, 0.0, 0.0, 0.0, 0.0, 0.0, 0.0, 0.0, 0.0, 0.0, 0.0, 0.0, 0.0, 0.0, 0.0, 0.0, 0.0, 0.0, 0.0, 0.0, 0.0, 0.0, 0.0, 0.0, 0.0, 0.0, 0.0, 0.0, 0.0, 0.0, 0.0, 0.0, 0.0, 0.0, 0.0, 0.0, 0.0, 0.0, 0.0, 0.0, 0.0, 0.0, 0.0, 0.0, 0.0, 0.0, 0.0, 0.0, 0.0, 0.0, 0.0, 0.0, 0.0, 0.0, 0.0, 0.0, 0.0, 0.0, 0.0, 0.0, 0.0, 0.0, 0.0, 0.0, 0.0, 0.0, 0.0, 0.0, 0.0, 0.0, 0.0, 0.0, 0.0, 0.0, 0.0, 0.0, 0.0, 0.0, 0.0, 0.0, 0.0, 0.0, 0.0, 0.0, 0.0, 0.0, 0.0, 0.0, 0.0, 0.0, 0.0, 0.0, 0.0, 0.0, 0.0, 0.0, 0.0, 0.0, 0.0, 0.0, 0.0, 0.0, 0.0, 0.0, 0.0, 0.0, 0.0, 0.0, 0.0, 0.0, 0.0, 0.0, 0.0, 0.0, 0.0, 0.0, 0.0, 0.0, 0.0, 0.0, 0.0, 0.0, 0.0, 0.0, 0.0, 0.0, 0.0, 0.0, 0.0, 0.0, 0.0, 0.0, 0.0, 0.0, 0.0, 0.0, 0.0, 0.0])
me_plane_002.use_remesh_fix_poles = True
me_plane_002.use_remesh_preserve_attributes = False
me_plane_002.use_mirror_vertex_groups = False
me_plane_002.update()

# ---- objects
ob_plane_001 = bpy.data.objects.new('Plane.001', me_plane_006)
ob_plane_002 = bpy.data.objects.new('Plane.002', me_plane_001)
ob_plane_004 = bpy.data.objects.new('Plane.004', me_plane_003)
ob_plane_006 = bpy.data.objects.new('Plane.006', me_plane_005)
ob_plane_003 = bpy.data.objects.new('Plane.003', me_plane_002)

# ---- transforms, parenting, visibility, modifiers, constraints
ob_plane_001.location = (0.0, 0.0, 0.0)
ob_plane_001.scale = (1.005, 1.005, 1.0)
ob_plane_001.lineart.crease_threshold = 0.0
ob_plane_002.location = (0.0, 0.0, 0.0)
ob_plane_002.lineart.crease_threshold = 0.0
ob_plane_004.location = (0.0, 0.0, 0.0)
ob_plane_004.lineart.crease_threshold = 0.0
ob_plane_006.location = (0.0, 0.0, 0.0)
ob_plane_006.lineart.crease_threshold = 0.0
ob_plane_003.location = (0.0, 0.0, 0.0)
ob_plane_003.lineart.crease_threshold = 0.0

# ---- collection membership
col_collection.objects.link(ob_plane_001)
col_collection.objects.link(ob_plane_002)
col_collection.objects.link(ob_plane_004)
col_collection.objects.link(ob_plane_006)
col_collection.objects.link(ob_plane_003)

# ---- scene / render settings (as saved in the file)
scene.frame_start = 1; scene.frame_end = 250; scene.frame_set(1)
scene.render.engine = 'BLENDER_EEVEE_NEXT'
scene.cycles.use_denoising = False
scene.cycles.samples = 128
scene.cycles.sampling_pattern = 'TABULATED_SOBOL'
scene.cycles.use_adaptive_sampling = False
scene.cycles.use_light_tree = False
scene.view_settings.view_transform = 'Filmic'
bpy.context.view_layer.update()

# ---- added for rendering (the .blend has no active camera and no usable light): camera, sun
cam_auto = bpy.data.cameras.new('AutoCamera')
cam_auto.lens = 50.0
cam_auto.sensor_width = 36.0
cam_auto.clip_end = 1000.0
ob_auto_camera = bpy.data.objects.new('AutoCamera', cam_auto)
scene.collection.objects.link(ob_auto_camera)
ob_auto_camera.location = (0.185045, -0.216054, 0.151536)
ob_auto_camera.rotation_euler = (1.09748, -7.21219e-08, 0.694738)
scene.camera = ob_auto_camera
light_auto_sun = bpy.data.lights.new('AutoSun', 'SUN')
light_auto_sun.energy = 3.0
light_auto_sun.angle = 0.0523599
ob_auto_sun = bpy.data.objects.new('AutoSun', light_auto_sun)
scene.collection.objects.link(ob_auto_sun)
ob_auto_sun.rotation_euler = (0.872665, 0.174533, 0.523599)
bpy.context.view_layer.update()
